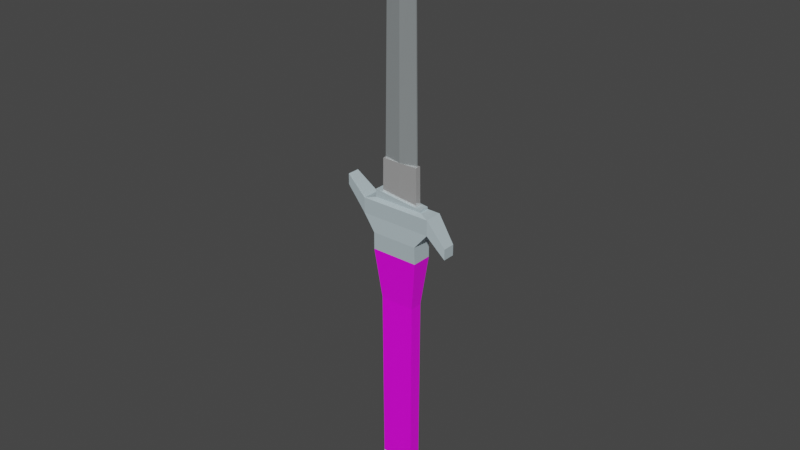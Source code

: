 # Source: SwitchBlade-Blade_out.blend  (saved by Blender 3.1.7; exported with 4.5.12 LTS)
import bpy
from mathutils import Matrix  # noqa: F401  (used for matrix-valued properties, if any)

bpy.ops.wm.read_factory_settings(use_empty=True)
scene = bpy.context.scene
scene.name = 'Scene'

# ---- collections
col_collection = bpy.data.collections.new('Collection'); scene.collection.children.link(col_collection)

# ---- images (referenced by path relative to the original .blend; pixels are not part of the script)
import os
ASSET_DIR = os.environ.get("B2B_ASSET_DIR", "")  # directory of the original .blend (textures are referenced by path, not embedded)
HERE = os.path.dirname(os.path.abspath(__file__))  # packed textures are extracted next to this script under _unpacked/

def load_image(name, relpath, width, height, colorspace="sRGB"):
    """Load a texture the original file referenced (path relative to the .blend, or extracted next to this script)."""
    p = next((c for c in (os.path.join(HERE, relpath), os.path.join(ASSET_DIR, relpath)) if relpath and os.path.exists(c)), "")
    if p:
        img = bpy.data.images.load(p, check_existing=True)
        img.name = name
    else:  # same state as the original file: an image datablock whose file is absent (Cycles renders it pink)
        img = bpy.data.images.new(name, width, height)
        img.source = "FILE"
        img.filepath = "//" + (relpath or name)
    img.colorspace_settings.name = colorspace
    return img
img_material_base_color_001 = load_image('Material Base Color.001', 'Material Base Color.001.png', 1024, 1024, 'sRGB')

# ---- materials (node trees are filled in below, after node groups)
mat_material = bpy.data.materials.new('Material')
mat_material.alpha_threshold = 0.0
mat_material.use_transparent_shadow = False
mat_material.line_color = (0.0, 0.0, 0.0, 1.0)
mat_material_003 = bpy.data.materials.new('Material.003')
mat_material_003.use_transparent_shadow = False
mat_material_004 = bpy.data.materials.new('Material.004')
mat_material_004.use_transparent_shadow = False
mat_material_005 = bpy.data.materials.new('Material.005')
mat_material_005.use_transparent_shadow = False

# ---- material node trees
mat_material.use_nodes = True; mat_material.node_tree.nodes.clear()
_N = mat_material.node_tree.nodes; _L = mat_material.node_tree.links
n0 = _N.new('ShaderNodeOutputMaterial'); n0.name = 'Material Output'; n0.location = (300, 300)
n1 = _N.new('ShaderNodeBsdfPrincipled'); n1.name = 'Principled BSDF'; n1.location = (10, 300)
n1.distribution = 'GGX'
n1.subsurface_method = 'RANDOM_WALK_SKIN'
n1.inputs[2].default_value = 0.4
n1.inputs[3].default_value = 1.45
n1.inputs[27].default_value = (0.0, 0.0, 0.0, 1.0)
n1.inputs[28].default_value = 1.0
n2 = _N.new('ShaderNodeTexImage'); n2.name = 'Image Texture'; n2.location = (-280, 280)
n2.image = img_material_base_color_001
_L.new(n1.outputs[0], n0.inputs[0])
_L.new(n2.outputs[0], n1.inputs[0])
n0.is_active_output = True
mat_material_003.use_nodes = True; mat_material_003.node_tree.nodes.clear()
_N = mat_material_003.node_tree.nodes; _L = mat_material_003.node_tree.links
n0 = _N.new('ShaderNodeOutputMaterial'); n0.name = 'Material Output'; n0.location = (300, 300)
n1 = _N.new('ShaderNodeBsdfPrincipled'); n1.name = 'Principled BSDF'; n1.location = (10, 300)
n1.distribution = 'GGX'
n1.subsurface_method = 'RANDOM_WALK_SKIN'
n1.inputs[0].default_value = (0.5195, 0.6339, 0.676, 1.0)
n1.inputs[1].default_value = 0.1636
n1.inputs[3].default_value = 1.45
n1.inputs[27].default_value = (0.0, 0.0, 0.0, 1.0)
n1.inputs[28].default_value = 1.0
_L.new(n1.outputs[0], n0.inputs[0])
n0.is_active_output = True
mat_material_004.use_nodes = True; mat_material_004.node_tree.nodes.clear()
_N = mat_material_004.node_tree.nodes; _L = mat_material_004.node_tree.links
n0 = _N.new('ShaderNodeBsdfPrincipled'); n0.name = 'Principled BSDF'; n0.location = (10, 300)
n0.distribution = 'GGX'
n0.subsurface_method = 'RANDOM_WALK_SKIN'
n0.inputs[0].default_value = (0.7591, 0.8336, 0.8515, 1.0)
n0.inputs[1].default_value = 0.7182
n0.inputs[2].default_value = 0.03182
n0.inputs[3].default_value = 1.45
n0.inputs[27].default_value = (0.0, 0.0, 0.0, 1.0)
n0.inputs[28].default_value = 1.0
n1 = _N.new('ShaderNodeOutputMaterial'); n1.name = 'Material Output'; n1.location = (300, 300)
_L.new(n0.outputs[0], n1.inputs[0])
n1.is_active_output = True
mat_material_005.use_nodes = True; mat_material_005.node_tree.nodes.clear()
_N = mat_material_005.node_tree.nodes; _L = mat_material_005.node_tree.links
n0 = _N.new('ShaderNodeBsdfPrincipled'); n0.name = 'Principled BSDF'; n0.location = (10, 300)
n0.distribution = 'GGX'
n0.subsurface_method = 'RANDOM_WALK_SKIN'
n0.inputs[0].default_value = (0.8139, 0.8139, 0.8139, 1.0)
n0.inputs[1].default_value = 0.6182
n0.inputs[2].default_value = 0.0
n0.inputs[3].default_value = 1.45
n0.inputs[13].default_value = 0.4
n0.inputs[27].default_value = (0.0, 0.0, 0.0, 1.0)
n0.inputs[28].default_value = 1.0
n1 = _N.new('ShaderNodeOutputMaterial'); n1.name = 'Material Output'; n1.location = (300, 300)
_L.new(n0.outputs[0], n1.inputs[0])
n1.is_active_output = True

# ---- world
world_world = bpy.data.worlds.new('World'); scene.world = world_world
world_world.use_nodes = True; world_world.node_tree.nodes.clear()
_N = world_world.node_tree.nodes; _L = world_world.node_tree.links
n0 = _N.new('ShaderNodeOutputWorld'); n0.name = 'World Output'; n0.location = (300, 300)
n1 = _N.new('ShaderNodeBackground'); n1.name = 'Background'; n1.location = (10, 300)
n1.inputs[0].default_value = (0.05088, 0.05088, 0.05088, 1.0)
_L.new(n1.outputs[0], n0.inputs[0])
n0.is_active_output = True
world_world.color = (0.05088, 0.05088, 0.05088)
world_world.use_sun_shadow = False
world_world.sun_shadow_jitter_overblur = 0.0

# ---- meshes
me_cube = bpy.data.meshes.new('Cube')
me_cube.from_pydata([(0.5614, 0.2316, -0.1366), (0.5614, -0.2177, -0.1366), (-0.5589, 0.2316, -0.1366), (-0.5589, -0.2177, -0.1366), (0.7916, 0.3909, -0.2385), (-0.7891, -0.3934, -0.2385), (0.7916, -0.3934, -0.2385), (-0.7891, 0.3909, -0.2385), (0.5228, 0.4434, -0.4235), (0.5228, -0.4459, -0.4235), (-0.5203, 0.4434, -0.4235), (-0.5203, -0.4459, -0.4235), (0.5417, 0.475, -1.923), (0.5417, -0.4775, -1.923), (-0.5371, 0.475, -1.923), (-1.251, -0.2724, -0.1162), (-1.251, -0.2724, -0.05542), (1.18, 0.275, -0.2868), (1.18, -0.2673, -0.2868), (-1.251, 0.2699, -0.05542), (1.18, 0.275, -0.3476), (1.18, -0.2673, -0.3476), (-1.251, 0.2699, -0.1162), (0.5139, -0.4641, -0.3255), (-0.5114, -0.4641, -0.3255), (-0.5114, 0.4615, -0.3255), (0.5139, 0.4615, -0.3255), (-0.5371, -0.4775, -1.923), (0.3861, -0.2792, -0.7131), (-0.3836, -0.2792, -0.7131), (-0.3836, 0.2767, -0.7131), (0.3861, 0.2767, -0.7131), (-0.3648, 0.2733, -1.73), (0.3694, 0.2733, -1.73), (0.3694, -0.2759, -1.73), (-0.3648, -0.2759, -1.73), (-0.5371, -0.4775, -1.923), (-0.2213, -0.541, -1.994), (-0.4744, -0.5224, -1.973), (-0.2213, 0.5384, -1.994), (-0.5371, 0.475, -1.923), (-0.4744, 0.5198, -1.973), (0.5417, 0.475, -1.923), (0.2259, 0.5384, -1.994), (0.479, 0.5198, -1.973), (0.2259, -0.541, -1.994), (0.5417, -0.4775, -1.923), (0.479, -0.5224, -1.973), (0.7916, -0.3934, -0.1505), (-0.7891, -0.3934, -0.1505), (0.7916, 0.3909, -0.1505), (-0.7891, 0.3909, -0.1505), (0.5614, -0.2177, -0.1246), (-0.5589, -0.2177, -0.09093), (0.5614, 0.2316, -0.1246), (-0.5589, 0.2316, -0.09093), (-0.3961, -0.1002, -0.1414), (0.4006, -0.1002, -0.1414), (-0.1018, -0.01151, 1.426), (0.1063, -0.01151, 1.426), (0.002278, -0.1002, -0.1414), (0.002278, -0.01084, 1.461), (-0.1794, -0.01151, 1.387), (0.184, -0.01151, 1.389), (0.002278, -0.08057, 1.387), (-0.2553, -0.01151, 1.338), (0.2599, -0.01151, 1.344), (0.002278, -0.1314, 1.34), (-0.3177, -0.028, 1.273), (0.3223, -0.028, 1.279), (0.002278, -0.1314, 1.273), (-0.3569, -0.028, 0.5659), (0.3614, -0.028, 0.5687), (0.002278, -0.1314, 0.5775), (-0.3961, 0.09984, -0.1414), (0.4006, 0.09984, -0.1414), (-0.1018, 0.01119, 1.426), (0.1063, 0.01119, 1.426), (0.002278, 0.09984, -0.1414), (0.002278, 0.01052, 1.461), (-0.1794, 0.01119, 1.387), (0.184, 0.01119, 1.389), (0.002278, 0.08025, 1.387), (-0.2553, 0.01119, 1.338), (0.2599, 0.01119, 1.344), (0.002278, 0.131, 1.34), (-0.3177, 0.02768, 1.273), (0.3223, 0.02768, 1.279), (0.002278, 0.131, 1.273), (-0.3569, 0.02768, 0.5659), (0.3614, 0.02768, 0.5687), (0.002278, 0.131, 0.5775), (-0.3833, -0.028, 0.08977), (0.3878, -0.028, 0.09069), (0.002278, -0.1314, 0.08983), (-0.3833, 0.02768, 0.08977), (0.3878, 0.02768, 0.09069), (0.002278, 0.131, 0.08983), (-0.3833, -0.1002, 0.08977), (-0.3961, -0.1002, -0.1414), (0.002278, -0.1002, -0.1414), (0.4006, -0.1002, -0.1414), (-0.3833, 0.09984, 0.08977), (-0.3961, 0.09984, -0.1414), (0.002278, 0.09984, -0.1414), (0.4006, 0.09984, -0.1414), (0.3878, -0.1002, 0.09069), (0.002278, -0.1002, 0.08983), (0.3878, 0.09984, 0.09069), (0.002278, 0.09984, 0.08983), (-0.404, -0.1254, 0.08978), (-0.4175, -0.124, -0.1414), (0.002278, -0.1349, -0.1414), (0.422, -0.124, -0.1414), (-0.404, 0.125, 0.08978), (-0.4175, 0.1237, -0.1414), (0.002278, 0.1346, -0.1414), (0.422, 0.1237, -0.1414), (0.4085, -0.1254, 0.0907), (0.002278, -0.1349, 0.08983), (0.4085, 0.125, 0.0907), (0.002278, 0.1346, 0.08983), (-0.3961, -0.0001596, -0.1414), (0.4006, -0.0001596, -0.1414), (-0.1018, -0.0001601, 1.426), (0.1063, -0.0001601, 1.426), (0.002278, -0.0001596, -0.1414), (0.002278, -0.0001601, 1.461), (-0.1794, -0.00016, 1.387), (0.184, -0.00016, 1.389), (-0.2553, -0.00016, 1.338), (0.2599, -0.00016, 1.344), (-0.3177, -0.00016, 1.273), (0.3223, -0.00016, 1.279), (-0.3569, -0.0001598, 0.5659), (0.3614, -0.0001598, 0.5687), (0.3878, -0.0001596, 0.09069), (-0.3833, -0.0001596, 0.08977), (-0.3961, -0.0001596, -0.1414), (0.4006, -0.0001596, -0.1414), (0.3878, -0.0001596, 0.09069), (-0.3833, -0.0001596, 0.08977), (-0.4175, -0.0001596, -0.1414), (0.422, -0.0001596, -0.1414), (0.4085, -0.0001596, 0.0907), (-0.404, -0.0001596, 0.08978)], [], [(0, 2, 55, 54), (6, 48, 49, 5), (50, 48, 18, 17), (7, 5, 15, 22), (7, 51, 50, 4), (25, 7, 4, 26), (26, 4, 6, 23), (24, 5, 7, 25), (23, 6, 5, 24), (34, 28, 29, 35), (35, 29, 30, 32), (33, 31, 28, 34), (32, 30, 31, 33), (13, 27, 36, 38, 37, 45, 47, 46), (15, 16, 19, 22), (20, 17, 18, 21), (48, 6, 21, 18), (5, 49, 16, 15), (4, 50, 17, 20), (6, 4, 20, 21), (51, 7, 22, 19), (49, 51, 19, 16), (11, 9, 23, 24), (10, 11, 24, 25), (9, 8, 26, 23), (8, 10, 25, 26), (12, 13, 46, 42), (39, 43, 45, 37), (14, 12, 42, 44, 43, 39, 41, 40), (29, 28, 9, 11), (30, 29, 11, 10), (28, 31, 8, 9), (31, 30, 10, 8), (32, 33, 12, 14), (33, 34, 13, 12), (35, 32, 14, 27), (34, 35, 27, 13), (42, 46, 47, 44), (44, 47, 45, 43), (36, 40, 41, 38), (38, 41, 39, 37), (27, 14, 40, 36), (1, 3, 49, 48), (0, 1, 48, 50), (3, 2, 51, 49), (2, 0, 50, 51), (54, 55, 53, 52), (1, 0, 54, 52), (2, 3, 53, 55), (3, 1, 52, 53), (64, 63, 59, 61), (62, 64, 61, 58), (65, 67, 64, 62), (67, 66, 63, 64), (70, 69, 66, 67), (68, 70, 67, 65), (71, 73, 70, 68), (73, 72, 69, 70), (94, 93, 72, 73), (92, 94, 73, 71), (82, 79, 77, 81), (80, 76, 79, 82), (83, 80, 82, 85), (85, 82, 81, 84), (88, 85, 84, 87), (86, 83, 85, 88), (89, 86, 88, 91), (91, 88, 87, 90), (97, 91, 90, 96), (95, 89, 91, 97), (137, 134, 89, 95), (123, 126, 78, 75), (125, 129, 81, 77), (124, 127, 79, 76), (126, 122, 74, 78), (127, 125, 77, 79), (128, 124, 76, 80), (129, 131, 84, 81), (130, 128, 80, 83), (131, 133, 87, 84), (132, 130, 83, 86), (133, 135, 90, 87), (134, 132, 86, 89), (56, 60, 100, 99), (135, 136, 96, 90), (78, 74, 103, 104), (137, 95, 102, 141), (94, 92, 98, 107), (122, 56, 99, 138), (136, 93, 106, 140), (99, 100, 112, 111), (140, 106, 118, 144), (104, 103, 115, 116), (109, 108, 120, 121), (100, 101, 113, 112), (105, 104, 116, 117), (123, 75, 105, 139), (93, 94, 107, 106), (75, 78, 104, 105), (60, 57, 101, 100), (95, 97, 109, 102), (97, 96, 108, 109), (144, 143, 117, 120), (142, 145, 114, 115), (115, 114, 121, 116), (116, 121, 120, 117), (111, 112, 119, 110), (112, 113, 118, 119), (107, 98, 110, 119), (138, 99, 111, 142), (141, 102, 114, 145), (106, 107, 119, 118), (139, 105, 117, 143), (102, 109, 121, 114), (101, 139, 143, 113), (98, 141, 145, 110), (103, 138, 142, 115), (111, 110, 145, 142), (118, 113, 143, 144), (57, 123, 139, 101), (108, 140, 144, 120), (96, 136, 140, 108), (74, 122, 138, 103), (92, 137, 141, 98), (72, 93, 136, 135), (71, 68, 132, 134), (69, 72, 135, 133), (68, 65, 130, 132), (66, 69, 133, 131), (65, 62, 128, 130), (63, 66, 131, 129), (62, 58, 124, 128), (61, 59, 125, 127), (60, 56, 122, 126), (58, 61, 127, 124), (59, 63, 129, 125), (57, 60, 126, 123), (92, 71, 134, 137)])
me_cube.polygons.foreach_set('material_index', [1, 1, 1, 1, 1, 1, 1, 1, 1, 0, 0, 0, 0, 1, 1, 1, 1, 1, 1, 1, 1, 1, 1, 1, 1, 1, 0, 1, 1, 0, 0, 0, 0, 1, 1, 1, 1, 1, 1, 1, 1, 0, 1, 1, 1, 1, 1, 1, 1, 1, 2, 2, 2, 2, 2, 2, 2, 2, 2, 2, 2, 2, 2, 2, 2, 2, 2, 2, 2, 2, 2, 2, 2, 2, 2, 2, 2, 2, 2, 2, 2, 2, 2, 2, 2, 2, 2, 3, 2, 2, 2, 3, 2, 3, 2, 2, 2, 3, 2, 2, 3, 3, 3, 3, 3, 3, 3, 3, 3, 2, 3, 3, 2, 3, 2, 3, 2, 3, 3, 2, 3, 2, 2, 2, 2, 2, 2, 2, 2, 2, 2, 2, 2, 2, 2, 2, 2, 2])
_uv = me_cube.uv_layers.new(name='UVMap')
_uv.uv.foreach_set('vector', [0.6846, 0.5115, 0.6847, 0.7463, 0.6752, 0.7463, 0.6821, 0.5115, 0.3161, 0.0818, 0.3344, 0.08199, 0.3309, 0.4133, 0.3125, 0.4131, 0.6885, 0.4284, 0.8529, 0.4284, 0.8264, 0.5118, 0.7128, 0.5118, 0.4066, 0.9852, 0.4066, 0.8208, 0.5051, 0.8461, 0.5051, 0.9598, 0.6568, 0.09804, 0.6751, 0.09731, 0.6885, 0.4284, 0.6702, 0.4291, 0.6425, 0.1568, 0.6568, 0.09804, 0.6702, 0.4291, 0.6512, 0.3716, 0.1997, 0.5101, 0.2563, 0.5249, 0.2563, 0.6893, 0.1997, 0.7041, 0.3471, 0.806, 0.4066, 0.8208, 0.4066, 0.9852, 0.3471, 1.0, 0.2988, 0.14, 0.3161, 0.0818, 0.3125, 0.4131, 0.2965, 0.3549, 0.001658, 0.167, 0.2138, 0.1656, 0.2121, 0.3269, 0.0, 0.3209, 0.1574, 0.5477, 0.1581, 0.7606, 0.04156, 0.7606, 0.04226, 0.5477, 0.5017, 0.5115, 0.5024, 0.721, 0.3859, 0.721, 0.3866, 0.5115, 0.3471, 0.1995, 0.5589, 0.1871, 0.5654, 0.3483, 0.3533, 0.3533, 0.6623, 0.5115, 0.6623, 0.7376, 0.6623, 0.7376, 0.6527, 0.7246, 0.6488, 0.6716, 0.6488, 0.5778, 0.6527, 0.5247, 0.6623, 0.5115, 0.2124, 0.8178, 0.1997, 0.8178, 0.1997, 0.7041, 0.2124, 0.7041, 0.2248, 0.8178, 0.2124, 0.8178, 0.2124, 0.7041, 0.2248, 0.7041, 0.3344, 0.08199, 0.3161, 0.0818, 0.2916, 0.0, 0.3042, 0.000126, 0.3125, 0.4131, 0.3309, 0.4133, 0.3471, 0.5101, 0.3344, 0.5099, 0.6702, 0.4291, 0.6885, 0.4284, 0.661, 0.511, 0.6483, 0.5115, 0.2563, 0.6893, 0.2563, 0.5249, 0.3391, 0.5492, 0.3391, 0.6628, 0.6751, 0.09731, 0.6568, 0.09804, 0.6758, 0.0005056, 0.6885, 0.0, 0.8529, 0.09814, 0.6885, 0.09812, 0.7139, 0.0, 0.8276, 1.085e-05, 0.2757, 0.3565, 0.278, 0.1378, 0.2988, 0.14, 0.2965, 0.3549, 0.006617, 0.8232, 0.193, 0.8232, 0.1968, 0.8436, 0.002811, 0.8436, 0.3509, 0.7862, 0.5374, 0.7862, 0.5412, 0.806, 0.3471, 0.806, 0.6305, 0.3743, 0.6216, 0.1558, 0.6425, 0.1568, 0.6512, 0.3716, 0.3447, 0.5101, 0.3447, 0.5101, 0.3447, 0.5101, 0.3447, 0.5101, 0.8345, 0.738, 0.7411, 0.738, 0.7411, 0.5118, 0.8345, 0.5118, 0.6488, 0.5115, 0.6488, 0.7376, 0.6488, 0.7376, 0.6393, 0.7244, 0.6353, 0.6714, 0.6353, 0.5776, 0.6393, 0.5246, 0.6488, 0.5115, 0.2121, 0.3269, 0.2138, 0.1656, 0.278, 0.1378, 0.2757, 0.3565, 0.04156, 0.7606, 0.1581, 0.7606, 0.193, 0.8232, 0.006617, 0.8232, 0.3859, 0.721, 0.5024, 0.721, 0.5374, 0.7862, 0.3509, 0.7862, 0.5654, 0.3483, 0.5589, 0.1871, 0.6216, 0.1558, 0.6305, 0.3743, 0.7308, 0.7708, 0.7308, 0.9242, 0.6885, 0.9634, 0.6885, 0.738, 0.7308, 0.9242, 0.8459, 0.9242, 0.8882, 0.9635, 0.6885, 0.9634, 0.1574, 0.5477, 0.04226, 0.5477, 0.0, 0.5101, 0.1997, 0.5101, 0.8459, 0.9242, 0.8459, 0.7708, 0.8882, 0.7381, 0.8882, 0.9635, 0.6752, 0.5209, 0.6752, 0.7206, 0.6623, 0.73, 0.6623, 0.5115, 0.6885, 0.7341, 0.6885, 0.5157, 0.7411, 0.5118, 0.7411, 0.738, 0.9017, 0.5251, 0.9017, 0.7247, 0.8878, 0.7341, 0.8878, 0.5157, 0.8878, 0.5157, 0.8878, 0.7341, 0.8345, 0.738, 0.8345, 0.5118, 0.3447, 0.5101, 0.3447, 0.5101, 0.3447, 0.5101, 0.3447, 0.5101, 0.8161, 0.3801, 0.8161, 0.146, 0.8529, 0.09814, 0.8529, 0.4284, 0.7219, 0.38, 0.8161, 0.3801, 0.8529, 0.4284, 0.6885, 0.4284, 0.8161, 0.146, 0.7219, 0.146, 0.6885, 0.09812, 0.8529, 0.09814, 0.7219, 0.146, 0.7219, 0.38, 0.6885, 0.4284, 0.6885, 0.09812, 0.5412, 0.7461, 0.5412, 0.5115, 0.6353, 0.5115, 0.6353, 0.7462, 0.3471, 0.5101, 0.3471, 0.6043, 0.3447, 0.6043, 0.3447, 0.5101, 0.2248, 0.7983, 0.2248, 0.7041, 0.2344, 0.7041, 0.2344, 0.7983, 0.8529, 0.2348, 0.8531, 0.0, 0.8556, 0.0, 0.8624, 0.2348, 0.5, 0.8883, 1.0, 0.8883, 1.0, 1.0, 0.5, 1.0, 0.0, 0.8883, 0.5, 0.8883, 0.5, 1.0, 0.0, 1.0, 0.0, 0.86, 0.5, 0.86, 0.5, 0.8883, 0.0, 0.8883, 0.5, 0.86, 1.0, 0.86, 1.0, 0.8883, 0.5, 0.8883, 0.5, 0.822, 1.0, 0.822, 1.0, 0.86, 0.5, 0.86, 0.0, 0.822, 0.5, 0.822, 0.5, 0.86, 0.0, 0.86, 0.0, 0.411, 0.5, 0.411, 0.5, 0.822, 0.0, 0.822, 0.5, 0.411, 1.0, 0.411, 1.0, 0.822, 0.5, 0.822, 0.5, 0.1343, 1.0, 0.1343, 1.0, 0.411, 0.5, 0.411, 0.0, 0.1343, 0.5, 0.1343, 0.5, 0.411, 0.0, 0.411, 0.5, 0.8883, 0.5, 1.0, 1.0, 1.0, 1.0, 0.8883, 0.0, 0.8883, 0.0, 1.0, 0.5, 1.0, 0.5, 0.8883, 0.0, 0.86, 0.0, 0.8883, 0.5, 0.8883, 0.5, 0.86, 0.5, 0.86, 0.5, 0.8883, 1.0, 0.8883, 1.0, 0.86, 0.5, 0.822, 0.5, 0.86, 1.0, 0.86, 1.0, 0.822, 0.0, 0.822, 0.0, 0.86, 0.5, 0.86, 0.5, 0.822, 0.0, 0.411, 0.0, 0.822, 0.5, 0.822, 0.5, 0.411, 0.5, 0.411, 0.5, 0.822, 1.0, 0.822, 1.0, 0.411, 0.5, 0.1343, 0.5, 0.411, 1.0, 0.411, 1.0, 0.1343, 0.0, 0.1343, 0.0, 0.411, 0.5, 0.411, 0.5, 0.1343, 0.0, 0.1343, 0.0, 0.411, 0.0, 0.411, 0.0, 0.1343, 1.0, 0.0, 0.5, 0.0, 0.5, 0.0, 1.0, 0.0, 1.0, 1.0, 1.0, 0.8883, 1.0, 0.8883, 1.0, 1.0, 0.0, 1.0, 0.5, 1.0, 0.5, 1.0, 0.0, 1.0, 0.5, 0.0, 0.0, 0.0, 0.0, 0.0, 0.5, 0.0, 0.5, 1.0, 1.0, 1.0, 1.0, 1.0, 0.5, 1.0, 0.0, 0.8883, 0.0, 1.0, 0.0, 1.0, 0.0, 0.8883, 1.0, 0.8883, 1.0, 0.86, 1.0, 0.86, 1.0, 0.8883, 0.0, 0.86, 0.0, 0.8883, 0.0, 0.8883, 0.0, 0.86, 1.0, 0.86, 1.0, 0.822, 1.0, 0.822, 1.0, 0.86, 0.0, 0.822, 0.0, 0.86, 0.0, 0.86, 0.0, 0.822, 1.0, 0.822, 1.0, 0.411, 1.0, 0.411, 1.0, 0.822, 0.0, 0.411, 0.0, 0.822, 0.0, 0.822, 0.0, 0.411, 0.0, 0.0, 0.5, 0.0, 0.5, 0.0, 0.0, 0.0, 1.0, 0.411, 1.0, 0.1343, 1.0, 0.1343, 1.0, 0.411, 0.5, 0.0, 0.0, 0.0, 0.0, 0.0, 0.5, 0.0, 0.0, 0.1343, 0.0, 0.1343, 0.0, 0.1343, 0.0, 0.1343, 0.5, 0.1343, 0.0, 0.1343, 0.0, 0.1343, 0.5, 0.1343, 0.0, 0.0, 0.0, 0.0, 0.0, 0.0, 0.0, 0.0, 1.0, 0.1343, 1.0, 0.1343, 1.0, 0.1343, 1.0, 0.1343, 0.0, 0.0, 0.5, 0.0, 0.5, 0.0, 0.0, 0.0, 1.0, 0.1343, 1.0, 0.1343, 1.0, 0.1343, 1.0, 0.1343, 0.5, 0.0, 0.0, 0.0, 0.0, 0.0, 0.5, 0.0, 0.5, 0.1343, 1.0, 0.1343, 1.0, 0.1343, 0.5, 0.1343, 0.5, 0.0, 1.0, 0.0, 1.0, 0.0, 0.5, 0.0, 1.0, 0.0, 0.5, 0.0, 0.5, 0.0, 1.0, 0.0, 1.0, 0.0, 1.0, 0.0, 1.0, 0.0, 1.0, 0.0, 1.0, 0.1343, 0.5, 0.1343, 0.5, 0.1343, 1.0, 0.1343, 1.0, 0.0, 0.5, 0.0, 0.5, 0.0, 1.0, 0.0, 0.5, 0.0, 1.0, 0.0, 1.0, 0.0, 0.5, 0.0, 0.0, 0.1343, 0.5, 0.1343, 0.5, 0.1343, 0.0, 0.1343, 0.5, 0.1343, 1.0, 0.1343, 1.0, 0.1343, 0.5, 0.1343, 1.0, 0.1343, 1.0, 0.0, 1.0, 0.0, 1.0, 0.1343, 0.0, 0.0, 0.0, 0.1343, 0.0, 0.1343, 0.0, 0.0, 0.0, 0.0, 0.0, 0.1343, 0.5, 0.1343, 0.5, 0.0, 0.5, 0.0, 0.5, 0.1343, 1.0, 0.1343, 1.0, 0.0, 0.0, 0.0, 0.5, 0.0, 0.5, 0.1343, 0.0, 0.1343, 0.5, 0.0, 1.0, 0.0, 1.0, 0.1343, 0.5, 0.1343, 0.5, 0.1343, 0.0, 0.1343, 0.0, 0.1343, 0.5, 0.1343, 0.0, 0.0, 0.0, 0.0, 0.0, 0.0, 0.0, 0.0, 0.0, 0.1343, 0.0, 0.1343, 0.0, 0.1343, 0.0, 0.1343, 1.0, 0.1343, 0.5, 0.1343, 0.5, 0.1343, 1.0, 0.1343, 1.0, 0.0, 1.0, 0.0, 1.0, 0.0, 1.0, 0.0, 0.0, 0.1343, 0.5, 0.1343, 0.5, 0.1343, 0.0, 0.1343, 1.0, 0.0, 1.0, 0.0, 1.0, 0.0, 1.0, 0.0, 0.0, 0.1343, 0.0, 0.1343, 0.0, 0.1343, 0.0, 0.1343, 0.0, 0.0, 0.0, 0.0, 0.0, 0.0, 0.0, 0.0, 0.0, 0.0, 0.0, 0.1343, 0.0, 0.1343, 0.0, 0.0, 1.0, 0.1343, 1.0, 0.0, 1.0, 0.0, 1.0, 0.1343, 1.0, 0.0, 1.0, 0.0, 1.0, 0.0, 1.0, 0.0, 1.0, 0.1343, 1.0, 0.1343, 1.0, 0.1343, 1.0, 0.1343, 1.0, 0.1343, 1.0, 0.1343, 1.0, 0.1343, 1.0, 0.1343, 0.0, 0.0, 0.0, 0.0, 0.0, 0.0, 0.0, 0.0, 0.0, 0.1343, 0.0, 0.1343, 0.0, 0.1343, 0.0, 0.1343, 1.0, 0.411, 1.0, 0.1343, 1.0, 0.1343, 1.0, 0.411, 0.0, 0.411, 0.0, 0.822, 0.0, 0.822, 0.0, 0.411, 1.0, 0.822, 1.0, 0.411, 1.0, 0.411, 1.0, 0.822, 0.0, 0.822, 0.0, 0.86, 0.0, 0.86, 0.0, 0.822, 1.0, 0.86, 1.0, 0.822, 1.0, 0.822, 1.0, 0.86, 0.0, 0.86, 0.0, 0.8883, 0.0, 0.8883, 0.0, 0.86, 1.0, 0.8883, 1.0, 0.86, 1.0, 0.86, 1.0, 0.8883, 0.0, 0.8883, 0.0, 1.0, 0.0, 1.0, 0.0, 0.8883, 0.5, 1.0, 1.0, 1.0, 1.0, 1.0, 0.5, 1.0, 0.5, 0.0, 0.0, 0.0, 0.0, 0.0, 0.5, 0.0, 0.0, 1.0, 0.5, 1.0, 0.5, 1.0, 0.0, 1.0, 1.0, 1.0, 1.0, 0.8883, 1.0, 0.8883, 1.0, 1.0, 1.0, 0.0, 0.5, 0.0, 0.5, 0.0, 1.0, 0.0, 0.0, 0.1343, 0.0, 0.411, 0.0, 0.411, 0.0, 0.1343])
me_cube.materials.append(mat_material)
me_cube.materials.append(mat_material_003)
me_cube.materials.append(mat_material_004)
me_cube.materials.append(mat_material_005)
me_cube.use_remesh_preserve_volume = False
me_cube.use_remesh_preserve_attributes = False
me_cube.use_mirror_vertex_groups = False
me_cube.update()

# ---- objects
ob_cube = bpy.data.objects.new('Cube', me_cube)

# ---- transforms, parenting, visibility, modifiers, constraints
ob_cube.location = (-0.0001263, 2.495e-06, 0.0004447)
ob_cube.scale = (0.01533, 0.007664, 0.05894)
ob_cube.lock_rotations_4d = False
ob_cube.empty_display_type = 'ARROWS'
ob_cube.lineart.crease_threshold = 0.0

# ---- collection membership
col_collection.objects.link(ob_cube)

# ---- scene / render settings (as saved in the file)
scene.frame_start = 1; scene.frame_end = 250; scene.frame_set(1)
scene.render.engine = 'BLENDER_EEVEE_NEXT'
scene.cycles.sampling_pattern = 'TABULATED_SOBOL'
scene.cycles.use_light_tree = False
scene.view_settings.view_transform = 'Filmic'
bpy.context.view_layer.update()

# ---- added for rendering (the .blend has no active camera and no usable light): camera, sun
cam_auto = bpy.data.cameras.new('AutoCamera')
cam_auto.lens = 50.0
cam_auto.sensor_width = 36.0
cam_auto.clip_end = 1000.0
ob_auto_camera = bpy.data.objects.new('AutoCamera', cam_auto)
scene.collection.objects.link(ob_auto_camera)
ob_auto_camera.location = (0.191008, -0.230025, 0.138101)
ob_auto_camera.rotation_euler = (1.09748, -7.21219e-08, 0.694738)
scene.camera = ob_auto_camera
light_auto_sun = bpy.data.lights.new('AutoSun', 'SUN')
light_auto_sun.energy = 3.0
light_auto_sun.angle = 0.0523599
ob_auto_sun = bpy.data.objects.new('AutoSun', light_auto_sun)
scene.collection.objects.link(ob_auto_sun)
ob_auto_sun.rotation_euler = (0.872665, 0.174533, 0.523599)
bpy.context.view_layer.update()
